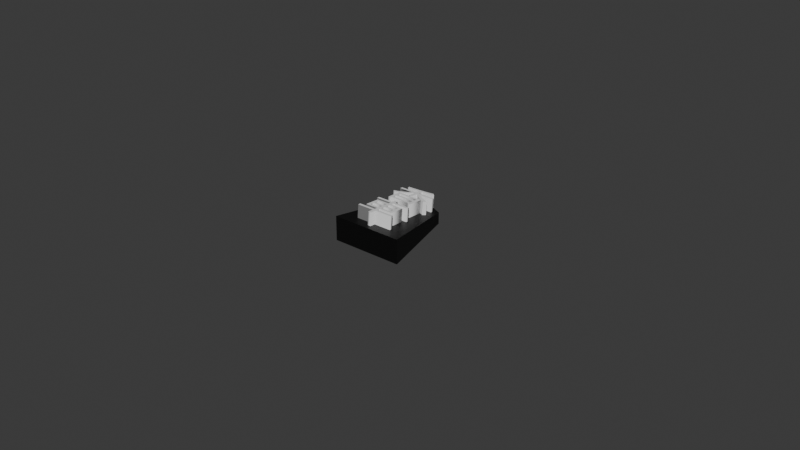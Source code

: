 # Source: kousya.blend  (saved by Blender 4.2.66; exported with 4.5.12 LTS)
import bpy
from mathutils import Matrix  # noqa: F401  (used for matrix-valued properties, if any)

bpy.ops.wm.read_factory_settings(use_empty=True)
scene = bpy.context.scene
scene.name = 'Scene'

# ---- collections
col_collection = bpy.data.collections.new('Collection'); scene.collection.children.link(col_collection)

# ---- materials (node trees are filled in below, after node groups)
mat_x = bpy.data.materials.new('マテリアル')

# ---- material node trees
mat_x.use_nodes = True; mat_x.node_tree.nodes.clear()
_N = mat_x.node_tree.nodes; _L = mat_x.node_tree.links
n0 = _N.new('ShaderNodeBsdfPrincipled'); n0.name = 'プリンシプルBSDF'; n0.location = (10, 300)
n0.inputs[0].default_value = (0.0, 0.0, 0.0, 1.0)
n1 = _N.new('ShaderNodeOutputMaterial'); n1.name = 'マテリアル出力'; n1.location = (300, 300)
_L.new(n0.outputs[0], n1.inputs[0])
n1.is_active_output = True

# ---- world
world_world = bpy.data.worlds.new('World'); scene.world = world_world
world_world.use_nodes = True; world_world.node_tree.nodes.clear()
_N = world_world.node_tree.nodes; _L = world_world.node_tree.links
n0 = _N.new('ShaderNodeOutputWorld'); n0.name = 'World Output'; n0.location = (300, 300)
n1 = _N.new('ShaderNodeBackground'); n1.name = 'Background'; n1.location = (10, 300)
n1.inputs[0].default_value = (0.05088, 0.05088, 0.05088, 1.0)
_L.new(n1.outputs[0], n0.inputs[0])
n0.is_active_output = True
world_world.color = (0.05088, 0.05088, 0.05088)
world_world.sun_shadow_jitter_overblur = 0.0

# ---- meshes
me_010 = bpy.data.meshes.new('平面.010')
me_010.from_pydata([(-1.0, 2.384e-07, 0.0), (1.0, 2.384e-07, 0.0), (-0.464, 1.636, 1.526e-05), (0.464, 1.636, 1.526e-05), (0.0, 2.384e-07, 0.0), (0.3822, 1.961, 0.006739), (0.464, 1.636, 1.526e-05), (-0.3822, 1.961, 0.006739), (-0.464, 1.636, 1.526e-05), (-1.0, 0.2531, 0.02268), (1.0, 0.2531, 0.02268), (-0.464, 1.8, 0.01468), (0.464, 1.8, 0.01468), (4.615e-23, 0.2531, 0.02268), (0.464, 1.8, 0.01468), (-0.464, 1.8, 0.01468), (1.0, 5.96e-08, 9.313e-10), (1.0, 0.2531, 0.02268), (-1.0, 2.98e-08, 9.313e-10), (-1.0, 0.2531, 0.02268), (0.0, 4.47e-08, 9.313e-10), (1.0, 0.1265, 0.01134), (-2.545e-07, 0.2531, 0.02268), (-1.0, 0.1265, 0.01134), (-1.273e-07, 0.1265, 0.01134), (-1.0, -7.451e-08, 9.313e-10), (-1.0, 0.2531, 0.02268), (-0.464, 1.636, 1.526e-05), (-0.464, 1.8, 0.01468), (-0.3822, 1.961, 0.006739), (-1.0, 0.1265, 0.01134), (1.0, -7.451e-08, -9.313e-10), (1.0, 0.2531, 0.02268), (0.464, 1.636, 1.526e-05), (0.464, 1.8, 0.01468), (0.3822, 1.961, 0.006739), (1.0, 0.1265, 0.01134)], [], [(4, 1, 3, 2, 0), (5, 6, 8, 7), (13, 9, 11, 12, 10), (5, 7, 15, 14), (24, 22, 19, 23), (20, 24, 23, 18), (16, 21, 24, 20), (21, 17, 22, 24), (25, 30, 26, 28, 29, 27), (31, 33, 35, 34, 32, 36)])
_uv = me_010.uv_layers.new(name='UVマップ')
_uv.uv.foreach_set('vector', [0.5, 0.0, 1.0, 0.0, 1.0, 1.0, 0.0, 1.0, 0.0, 0.0, 0.0, 0.0, 1.0, 0.0, 1.0, 1.0, 0.0, 1.0, 0.5, 0.0, 0.0, 0.0, 0.0, 1.0, 1.0, 1.0, 1.0, 0.0, 0.0, 0.0, 0.0, 1.0, 1.0, 1.0, 1.0, 0.0, 0.5, 0.5, 1.0, 0.5, 1.0, 1.0, 0.5, 1.0, 0.0, 0.5, 0.5, 0.5, 0.5, 1.0, 0.0, 1.0, 0.0, 0.0, 0.5, 0.0, 0.5, 0.5, 0.0, 0.5, 0.5, 0.0, 1.0, 0.0, 1.0, 0.5, 0.5, 0.5, 0.0, 0.0, 0.5, 0.0, 1.0, 0.0, 1.0, 1.0, 0.5, 1.0, 0.0, 1.0, 0.0, 0.0, 0.0, 1.0, 0.5, 1.0, 1.0, 1.0, 1.0, 0.0, 0.5, 0.0])
me_010.materials.append(mat_x)
me_010.update()

# ---- curves / text
txt_001 = bpy.data.curves.new('テキスト.001', 'FONT')
txt_001.dimensions = '2D'
txt_001.body = '香\n車'
txt_001.extrude = 0.003
txt_001.offset_x = -0.5203
txt_001.offset_y = 0.132

# ---- objects
ob_009 = bpy.data.objects.new('平面.009', me_010)
ob_x = bpy.data.objects.new('テキスト', txt_001)

# ---- transforms, parenting, visibility, modifiers, constraints
ob_009.location = (-0.0115, -0.015, 0.0)
ob_009.rotation_euler = (0.1658, 1.571, 0.0)
ob_009.scale = (0.00395, 0.015, 1.0)
ob_x.location = (2e-09, -0.001, 0.00395)
ob_x.rotation_euler = (-0.08727, 0.0, 0.0)
ob_x.scale = (0.01356, 0.01285, 1.0)

# ---- collection membership
col_collection.objects.link(ob_009)
col_collection.objects.link(ob_x)

# ---- scene / render settings (as saved in the file)
scene.frame_start = 1; scene.frame_end = 250; scene.frame_set(1)
scene.render.engine = 'BLENDER_EEVEE_NEXT'
bpy.context.view_layer.update()

# ---- added for rendering (the .blend has no active camera and no usable light): camera, sun
cam_auto = bpy.data.cameras.new('AutoCamera')
cam_auto.lens = 50.0
cam_auto.sensor_width = 36.0
cam_auto.clip_end = 1000.0
ob_auto_camera = bpy.data.objects.new('AutoCamera', cam_auto)
scene.collection.objects.link(ob_auto_camera)
ob_auto_camera.location = (0.187159, -0.224423, 0.148522)
ob_auto_camera.rotation_euler = (1.09748, -7.21219e-08, 0.694738)
scene.camera = ob_auto_camera
light_auto_sun = bpy.data.lights.new('AutoSun', 'SUN')
light_auto_sun.energy = 3.0
light_auto_sun.angle = 0.0523599
ob_auto_sun = bpy.data.objects.new('AutoSun', light_auto_sun)
scene.collection.objects.link(ob_auto_sun)
ob_auto_sun.rotation_euler = (0.872665, 0.174533, 0.523599)
bpy.context.view_layer.update()
